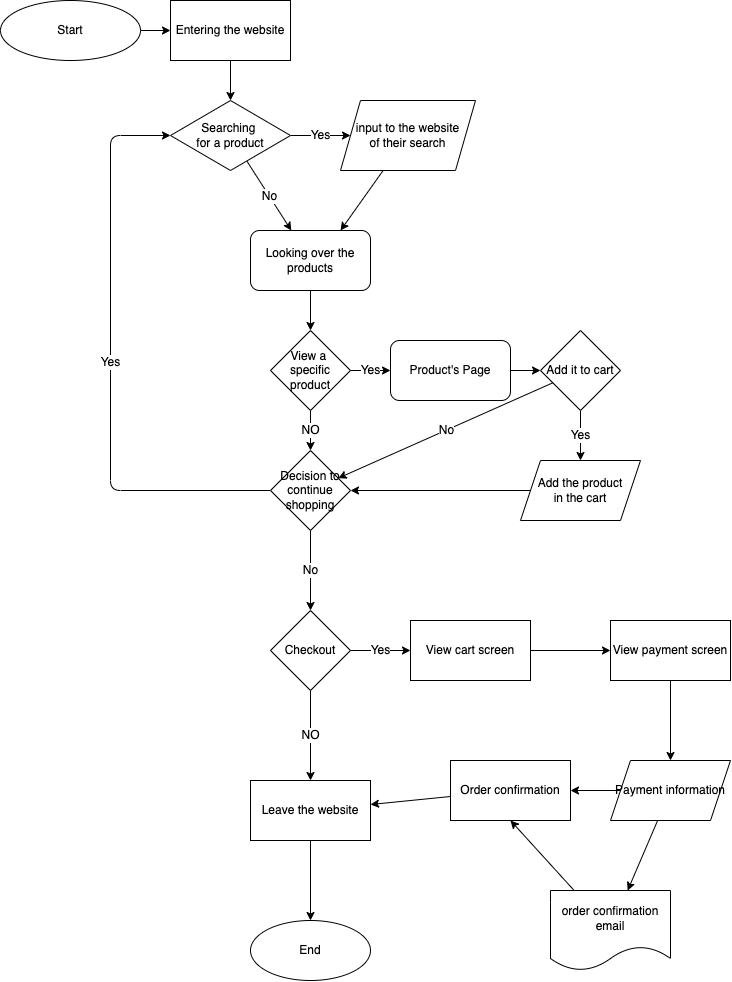

The diagram above was exported from draw.io. Its source (the exported page's mxGraphModel, read from the mxfile embedded in the PNG):
<mxGraphModel dx="643" dy="782" grid="1" gridSize="10" guides="1" tooltips="1" connect="1" arrows="1" fold="1" page="1" pageScale="1" pageWidth="827" pageHeight="1169" math="0" shadow="0">
  <root>
    <mxCell id="0" />
    <mxCell id="1" parent="0" />
    <mxCell id="6" value="" style="edgeStyle=none;html=1;fontSize=12;entryX=0;entryY=0.5;entryDx=0;entryDy=0;" edge="1" parent="1" source="2" target="33">
      <mxGeometry relative="1" as="geometry" />
    </mxCell>
    <mxCell id="2" value="&lt;font style=&quot;font-size: 12px&quot;&gt;Start&lt;br&gt;&lt;/font&gt;" style="ellipse;whiteSpace=wrap;html=1;" vertex="1" parent="1">
      <mxGeometry x="90" y="10" width="140" height="60" as="geometry" />
    </mxCell>
    <mxCell id="8" value="Yes" style="edgeStyle=none;html=1;fontSize=12;" edge="1" parent="1" source="5" target="7">
      <mxGeometry relative="1" as="geometry" />
    </mxCell>
    <mxCell id="10" value="No" style="edgeStyle=none;html=1;fontSize=12;" edge="1" parent="1" source="5" target="9">
      <mxGeometry relative="1" as="geometry" />
    </mxCell>
    <mxCell id="5" value="Searching &lt;br&gt;for a product" style="rhombus;whiteSpace=wrap;html=1;labelBackgroundColor=none;fontSize=12;" vertex="1" parent="1">
      <mxGeometry x="260" y="110" width="120" height="70" as="geometry" />
    </mxCell>
    <mxCell id="11" style="edgeStyle=none;html=1;entryX=0.75;entryY=0;entryDx=0;entryDy=0;fontSize=12;" edge="1" parent="1" source="7" target="9">
      <mxGeometry relative="1" as="geometry" />
    </mxCell>
    <mxCell id="7" value="input to the website&lt;br&gt;of their search" style="shape=parallelogram;perimeter=parallelogramPerimeter;whiteSpace=wrap;html=1;fixedSize=1;labelBackgroundColor=none;fontSize=12;" vertex="1" parent="1">
      <mxGeometry x="430" y="110" width="135" height="70" as="geometry" />
    </mxCell>
    <mxCell id="16" value="" style="edgeStyle=none;html=1;fontSize=12;" edge="1" parent="1" source="9" target="12">
      <mxGeometry relative="1" as="geometry" />
    </mxCell>
    <mxCell id="9" value="Looking over the products" style="rounded=1;whiteSpace=wrap;html=1;labelBackgroundColor=none;fontSize=12;" vertex="1" parent="1">
      <mxGeometry x="340" y="240" width="120" height="60" as="geometry" />
    </mxCell>
    <mxCell id="17" value="Yes" style="edgeStyle=none;html=1;fontSize=12;" edge="1" parent="1" source="12" target="13">
      <mxGeometry relative="1" as="geometry" />
    </mxCell>
    <mxCell id="20" value="NO" style="edgeStyle=none;html=1;fontSize=12;" edge="1" parent="1" source="12" target="15">
      <mxGeometry relative="1" as="geometry" />
    </mxCell>
    <mxCell id="12" value="View a&amp;nbsp;&lt;br&gt;specific product" style="rhombus;whiteSpace=wrap;html=1;labelBackgroundColor=none;fontSize=12;" vertex="1" parent="1">
      <mxGeometry x="360" y="340" width="80" height="80" as="geometry" />
    </mxCell>
    <mxCell id="22" value="" style="edgeStyle=none;html=1;fontSize=12;" edge="1" parent="1" source="13" target="21">
      <mxGeometry relative="1" as="geometry" />
    </mxCell>
    <mxCell id="13" value="Product's Page" style="rounded=1;whiteSpace=wrap;html=1;labelBackgroundColor=none;fontSize=12;" vertex="1" parent="1">
      <mxGeometry x="480" y="350" width="120" height="60" as="geometry" />
    </mxCell>
    <mxCell id="24" style="edgeStyle=none;html=1;entryX=1;entryY=0.5;entryDx=0;entryDy=0;fontSize=12;exitX=0;exitY=0.5;exitDx=0;exitDy=0;" edge="1" parent="1" source="47" target="15">
      <mxGeometry relative="1" as="geometry">
        <mxPoint x="610" y="492.608695652174" as="sourcePoint" />
      </mxGeometry>
    </mxCell>
    <mxCell id="26" value="Yes" style="edgeStyle=none;html=1;fontSize=12;" edge="1" parent="1" source="15" target="5">
      <mxGeometry relative="1" as="geometry">
        <Array as="points">
          <mxPoint x="200" y="500" />
          <mxPoint x="200" y="145" />
        </Array>
      </mxGeometry>
    </mxCell>
    <mxCell id="28" value="No" style="edgeStyle=none;html=1;fontSize=12;" edge="1" parent="1" source="15" target="27">
      <mxGeometry relative="1" as="geometry" />
    </mxCell>
    <mxCell id="15" value="Decision to continue shopping" style="rhombus;whiteSpace=wrap;html=1;labelBackgroundColor=none;fontSize=12;" vertex="1" parent="1">
      <mxGeometry x="360" y="460" width="80" height="80" as="geometry" />
    </mxCell>
    <mxCell id="23" value="Yes" style="edgeStyle=none;html=1;fontSize=12;entryX=0.5;entryY=0;entryDx=0;entryDy=0;" edge="1" parent="1" source="21" target="47">
      <mxGeometry relative="1" as="geometry">
        <mxPoint x="670" y="460" as="targetPoint" />
      </mxGeometry>
    </mxCell>
    <mxCell id="25" value="No" style="edgeStyle=none;html=1;fontSize=12;" edge="1" parent="1" source="21" target="15">
      <mxGeometry relative="1" as="geometry" />
    </mxCell>
    <mxCell id="21" value="Add it to cart" style="rhombus;whiteSpace=wrap;html=1;labelBackgroundColor=none;fontSize=12;" vertex="1" parent="1">
      <mxGeometry x="630" y="340" width="80" height="80" as="geometry" />
    </mxCell>
    <mxCell id="30" value="NO" style="edgeStyle=none;html=1;fontSize=12;" edge="1" parent="1" source="27" target="29">
      <mxGeometry relative="1" as="geometry" />
    </mxCell>
    <mxCell id="36" value="Yes" style="edgeStyle=none;html=1;fontSize=12;" edge="1" parent="1" source="27" target="35">
      <mxGeometry relative="1" as="geometry" />
    </mxCell>
    <mxCell id="27" value="Checkout" style="rhombus;whiteSpace=wrap;html=1;labelBackgroundColor=none;" vertex="1" parent="1">
      <mxGeometry x="360" y="620" width="80" height="80" as="geometry" />
    </mxCell>
    <mxCell id="32" value="" style="edgeStyle=none;html=1;fontSize=12;" edge="1" parent="1" source="29" target="31">
      <mxGeometry relative="1" as="geometry" />
    </mxCell>
    <mxCell id="29" value="Leave the website" style="whiteSpace=wrap;html=1;labelBackgroundColor=none;" vertex="1" parent="1">
      <mxGeometry x="340" y="790" width="120" height="60" as="geometry" />
    </mxCell>
    <mxCell id="31" value="End" style="ellipse;whiteSpace=wrap;html=1;labelBackgroundColor=none;" vertex="1" parent="1">
      <mxGeometry x="340" y="930" width="120" height="60" as="geometry" />
    </mxCell>
    <mxCell id="34" value="" style="edgeStyle=none;html=1;fontSize=12;" edge="1" parent="1" source="33" target="5">
      <mxGeometry relative="1" as="geometry" />
    </mxCell>
    <mxCell id="33" value="&lt;span&gt;Entering the website&lt;/span&gt;" style="rounded=0;whiteSpace=wrap;html=1;labelBackgroundColor=none;fontSize=12;" vertex="1" parent="1">
      <mxGeometry x="260" y="10" width="120" height="60" as="geometry" />
    </mxCell>
    <mxCell id="38" value="" style="edgeStyle=none;html=1;fontSize=12;" edge="1" parent="1" source="35" target="37">
      <mxGeometry relative="1" as="geometry" />
    </mxCell>
    <mxCell id="35" value="View cart screen" style="whiteSpace=wrap;html=1;labelBackgroundColor=none;" vertex="1" parent="1">
      <mxGeometry x="500" y="630" width="120" height="60" as="geometry" />
    </mxCell>
    <mxCell id="40" value="" style="edgeStyle=none;html=1;fontSize=12;" edge="1" parent="1" source="37" target="39">
      <mxGeometry relative="1" as="geometry" />
    </mxCell>
    <mxCell id="37" value="View payment screen" style="whiteSpace=wrap;html=1;labelBackgroundColor=none;" vertex="1" parent="1">
      <mxGeometry x="700" y="630" width="120" height="60" as="geometry" />
    </mxCell>
    <mxCell id="42" value="" style="edgeStyle=none;html=1;fontSize=12;" edge="1" parent="1" source="39" target="41">
      <mxGeometry relative="1" as="geometry" />
    </mxCell>
    <mxCell id="44" value="" style="edgeStyle=none;html=1;fontSize=12;" edge="1" parent="1" source="39" target="43">
      <mxGeometry relative="1" as="geometry" />
    </mxCell>
    <mxCell id="39" value="Payment information" style="shape=parallelogram;perimeter=parallelogramPerimeter;whiteSpace=wrap;html=1;fixedSize=1;labelBackgroundColor=none;" vertex="1" parent="1">
      <mxGeometry x="700" y="770" width="120" height="60" as="geometry" />
    </mxCell>
    <mxCell id="45" value="" style="edgeStyle=none;html=1;fontSize=12;" edge="1" parent="1" source="41" target="29">
      <mxGeometry relative="1" as="geometry" />
    </mxCell>
    <mxCell id="41" value="Order confirmation" style="whiteSpace=wrap;html=1;labelBackgroundColor=none;" vertex="1" parent="1">
      <mxGeometry x="540" y="770" width="120" height="60" as="geometry" />
    </mxCell>
    <mxCell id="46" style="edgeStyle=none;html=1;entryX=0.5;entryY=1;entryDx=0;entryDy=0;fontSize=12;" edge="1" parent="1" source="43" target="41">
      <mxGeometry relative="1" as="geometry" />
    </mxCell>
    <mxCell id="43" value="order confirmation&lt;br&gt;email" style="shape=document;whiteSpace=wrap;html=1;boundedLbl=1;labelBackgroundColor=none;" vertex="1" parent="1">
      <mxGeometry x="640" y="900" width="120" height="80" as="geometry" />
    </mxCell>
    <mxCell id="47" value="Add the product&lt;br&gt;in the cart" style="shape=parallelogram;perimeter=parallelogramPerimeter;whiteSpace=wrap;html=1;fixedSize=1;labelBackgroundColor=none;fontSize=12;" vertex="1" parent="1">
      <mxGeometry x="610" y="470" width="120" height="60" as="geometry" />
    </mxCell>
  </root>
</mxGraphModel>